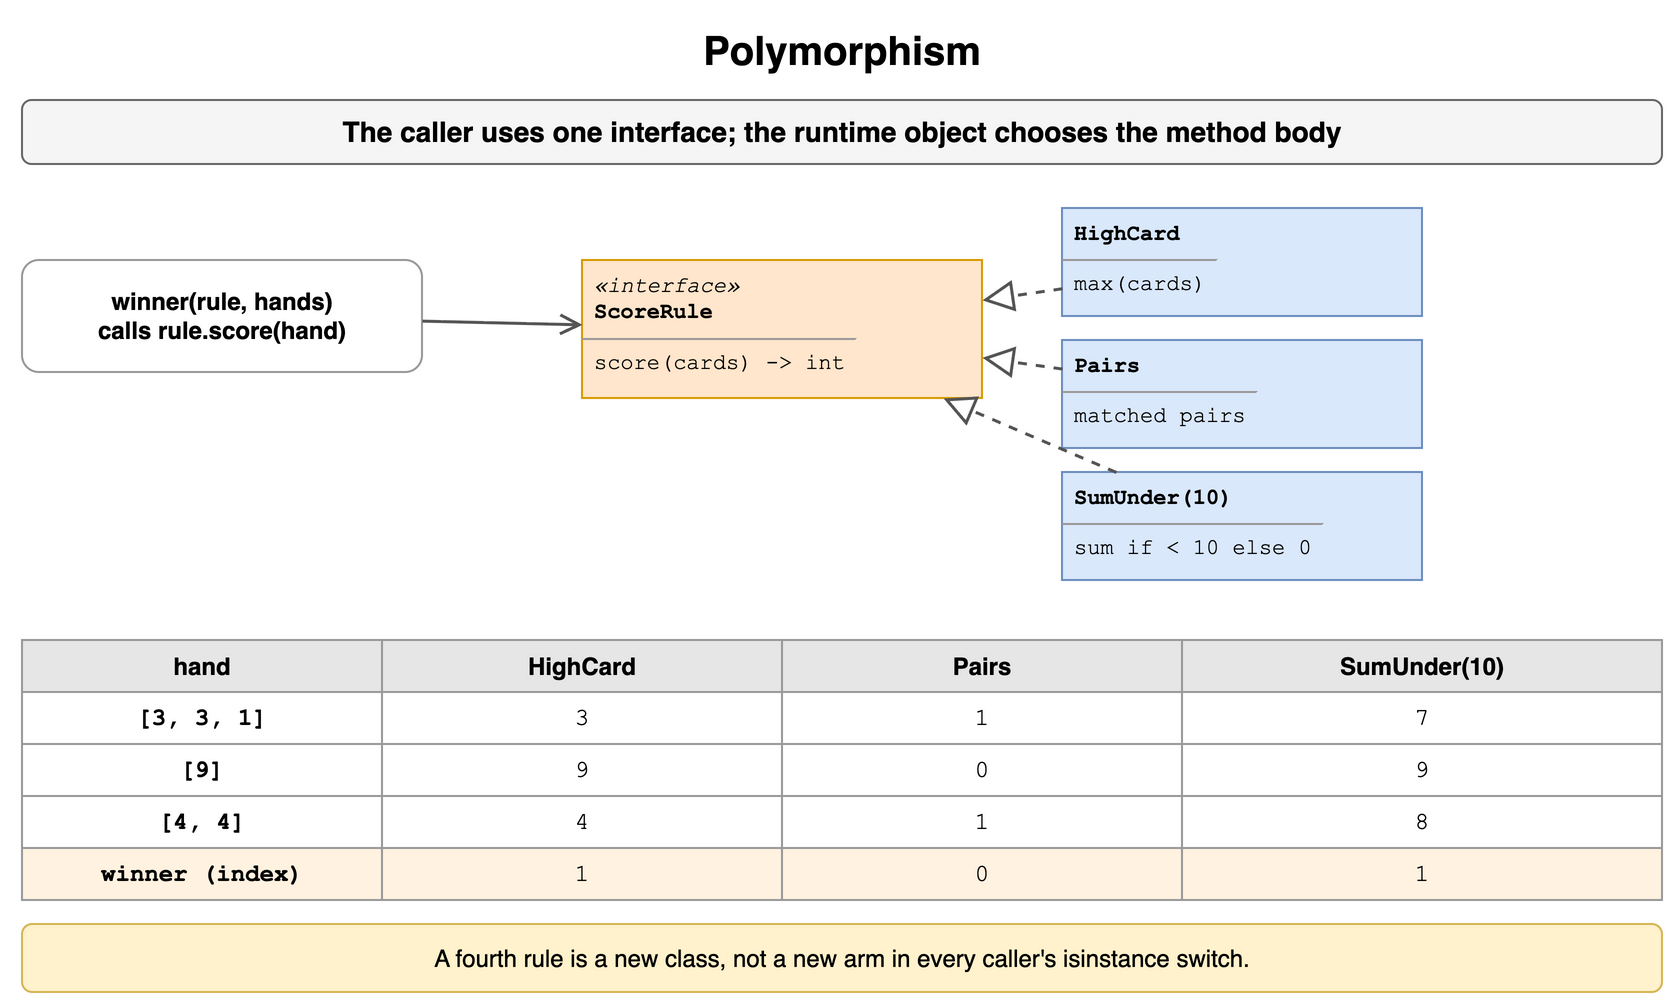

The diagram above was exported from draw.io. Its source (the exported page's mxGraphModel, read from the mxfile embedded in the PNG):
<mxGraphModel dx="900" dy="510" grid="1" gridSize="10" guides="1" tooltips="1" connect="1" arrows="1" fold="1" page="1" pageScale="1" pageWidth="900" pageHeight="510" math="0" shadow="0">
  <root>
    <mxCell id="0" />
    <mxCell id="1" parent="0" />
    <mxCell id="c71" value="Polymorphism" style="text;html=1;align=center;verticalAlign=middle;whiteSpace=wrap;fontSize=20;fontStyle=1;" vertex="1" parent="1">
      <mxGeometry x="40" y="10" width="820" height="30" as="geometry" />
    </mxCell>
    <mxCell id="c72" value="The caller uses one interface; the runtime object chooses the method body" style="rounded=1;whiteSpace=wrap;html=1;fillColor=#f5f5f5;strokeColor=#666666;fontStyle=1;fontSize=14;" vertex="1" parent="1">
      <mxGeometry x="40" y="50" width="820" height="32" as="geometry" />
    </mxCell>
    <mxCell id="c73" value="winner(rule, hands)&lt;br&gt;calls rule.score(hand)" style="rounded=1;whiteSpace=wrap;html=1;fillColor=#ffffff;strokeColor=#999999;fontSize=12;align=center;fontStyle=1;" vertex="1" parent="1">
      <mxGeometry x="40" y="130" width="200" height="56" as="geometry" />
    </mxCell>
    <mxCell id="c74" value="&lt;div style=&quot;margin:2px 6px&quot;&gt;&lt;i&gt;«interface»&lt;/i&gt;&lt;br&gt;&lt;b&gt;ScoreRule&lt;/b&gt;&lt;/div&gt;&lt;hr size=&quot;1&quot;&gt;&lt;div style=&quot;margin:2px 6px&quot;&gt;score(cards) -&amp;gt; int&lt;/div&gt;" style="rounded=0;whiteSpace=wrap;html=1;align=left;verticalAlign=top;spacing=0;fontFamily=Courier New;fontSize=11;fillColor=#ffe6cc;strokeColor=#d79b00;" vertex="1" parent="1">
      <mxGeometry x="320" y="130" width="200" height="69" as="geometry" />
    </mxCell>
    <mxCell id="c75" value="" style="endArrow=open;endSize=8;html=1;strokeWidth=1.5;strokeColor=#555555;fontSize=11;labelBackgroundColor=#ffffff;" edge="1" parent="1" source="c73" target="c74">
      <mxGeometry relative="1" as="geometry" />
    </mxCell>
    <mxCell id="c76" value="&lt;div style=&quot;margin:2px 6px&quot;&gt;&lt;b&gt;HighCard&lt;/b&gt;&lt;/div&gt;&lt;hr size=&quot;1&quot;&gt;&lt;div style=&quot;margin:2px 6px&quot;&gt;max(cards)&lt;/div&gt;" style="rounded=0;whiteSpace=wrap;html=1;align=left;verticalAlign=top;spacing=0;fontFamily=Courier New;fontSize=11;fillColor=#dae8fc;strokeColor=#6c8ebf;" vertex="1" parent="1">
      <mxGeometry x="560" y="104" width="180" height="54" as="geometry" />
    </mxCell>
    <mxCell id="c77" value="" style="endArrow=block;endFill=0;endSize=12;html=1;strokeWidth=1.5;strokeColor=#555555;dashed=1;" edge="1" parent="1" source="c76" target="c74">
      <mxGeometry relative="1" as="geometry" />
    </mxCell>
    <mxCell id="c78" value="&lt;div style=&quot;margin:2px 6px&quot;&gt;&lt;b&gt;Pairs&lt;/b&gt;&lt;/div&gt;&lt;hr size=&quot;1&quot;&gt;&lt;div style=&quot;margin:2px 6px&quot;&gt;matched pairs&lt;/div&gt;" style="rounded=0;whiteSpace=wrap;html=1;align=left;verticalAlign=top;spacing=0;fontFamily=Courier New;fontSize=11;fillColor=#dae8fc;strokeColor=#6c8ebf;" vertex="1" parent="1">
      <mxGeometry x="560" y="170" width="180" height="54" as="geometry" />
    </mxCell>
    <mxCell id="c79" value="" style="endArrow=block;endFill=0;endSize=12;html=1;strokeWidth=1.5;strokeColor=#555555;dashed=1;" edge="1" parent="1" source="c78" target="c74">
      <mxGeometry relative="1" as="geometry" />
    </mxCell>
    <mxCell id="c710" value="&lt;div style=&quot;margin:2px 6px&quot;&gt;&lt;b&gt;SumUnder(10)&lt;/b&gt;&lt;/div&gt;&lt;hr size=&quot;1&quot;&gt;&lt;div style=&quot;margin:2px 6px&quot;&gt;sum if &amp;lt; 10 else 0&lt;/div&gt;" style="rounded=0;whiteSpace=wrap;html=1;align=left;verticalAlign=top;spacing=0;fontFamily=Courier New;fontSize=11;fillColor=#dae8fc;strokeColor=#6c8ebf;" vertex="1" parent="1">
      <mxGeometry x="560" y="236" width="180" height="54" as="geometry" />
    </mxCell>
    <mxCell id="c711" value="" style="endArrow=block;endFill=0;endSize=12;html=1;strokeWidth=1.5;strokeColor=#555555;dashed=1;" edge="1" parent="1" source="c710" target="c74">
      <mxGeometry relative="1" as="geometry" />
    </mxCell>
    <mxCell id="c712" value="hand" style="whiteSpace=wrap;html=1;fillColor=#e6e6e6;strokeColor=#999999;fontStyle=1;fontSize=12;" vertex="1" parent="1">
      <mxGeometry x="40" y="320" width="180" height="26" as="geometry" />
    </mxCell>
    <mxCell id="c713" value="HighCard" style="whiteSpace=wrap;html=1;fillColor=#e6e6e6;strokeColor=#999999;fontStyle=1;fontSize=12;" vertex="1" parent="1">
      <mxGeometry x="220" y="320" width="200" height="26" as="geometry" />
    </mxCell>
    <mxCell id="c714" value="Pairs" style="whiteSpace=wrap;html=1;fillColor=#e6e6e6;strokeColor=#999999;fontStyle=1;fontSize=12;" vertex="1" parent="1">
      <mxGeometry x="420" y="320" width="200" height="26" as="geometry" />
    </mxCell>
    <mxCell id="c715" value="SumUnder(10)" style="whiteSpace=wrap;html=1;fillColor=#e6e6e6;strokeColor=#999999;fontStyle=1;fontSize=12;" vertex="1" parent="1">
      <mxGeometry x="620" y="320" width="240" height="26" as="geometry" />
    </mxCell>
    <mxCell id="c716" value="[3, 3, 1]" style="whiteSpace=wrap;html=1;strokeColor=#999999;fontSize=12;fillColor=#ffffff;fontFamily=Courier New;fontStyle=1;" vertex="1" parent="1">
      <mxGeometry x="40" y="346" width="180" height="26" as="geometry" />
    </mxCell>
    <mxCell id="c717" value="3" style="whiteSpace=wrap;html=1;strokeColor=#999999;fontSize=12;fillColor=#ffffff;fontFamily=Courier New;" vertex="1" parent="1">
      <mxGeometry x="220" y="346" width="200" height="26" as="geometry" />
    </mxCell>
    <mxCell id="c718" value="1" style="whiteSpace=wrap;html=1;strokeColor=#999999;fontSize=12;fillColor=#ffffff;fontFamily=Courier New;" vertex="1" parent="1">
      <mxGeometry x="420" y="346" width="200" height="26" as="geometry" />
    </mxCell>
    <mxCell id="c719" value="7" style="whiteSpace=wrap;html=1;strokeColor=#999999;fontSize=12;fillColor=#ffffff;fontFamily=Courier New;" vertex="1" parent="1">
      <mxGeometry x="620" y="346" width="240" height="26" as="geometry" />
    </mxCell>
    <mxCell id="c720" value="[9]" style="whiteSpace=wrap;html=1;strokeColor=#999999;fontSize=12;fillColor=#ffffff;fontFamily=Courier New;fontStyle=1;" vertex="1" parent="1">
      <mxGeometry x="40" y="372" width="180" height="26" as="geometry" />
    </mxCell>
    <mxCell id="c721" value="9" style="whiteSpace=wrap;html=1;strokeColor=#999999;fontSize=12;fillColor=#ffffff;fontFamily=Courier New;" vertex="1" parent="1">
      <mxGeometry x="220" y="372" width="200" height="26" as="geometry" />
    </mxCell>
    <mxCell id="c722" value="0" style="whiteSpace=wrap;html=1;strokeColor=#999999;fontSize=12;fillColor=#ffffff;fontFamily=Courier New;" vertex="1" parent="1">
      <mxGeometry x="420" y="372" width="200" height="26" as="geometry" />
    </mxCell>
    <mxCell id="c723" value="9" style="whiteSpace=wrap;html=1;strokeColor=#999999;fontSize=12;fillColor=#ffffff;fontFamily=Courier New;" vertex="1" parent="1">
      <mxGeometry x="620" y="372" width="240" height="26" as="geometry" />
    </mxCell>
    <mxCell id="c724" value="[4, 4]" style="whiteSpace=wrap;html=1;strokeColor=#999999;fontSize=12;fillColor=#ffffff;fontFamily=Courier New;fontStyle=1;" vertex="1" parent="1">
      <mxGeometry x="40" y="398" width="180" height="26" as="geometry" />
    </mxCell>
    <mxCell id="c725" value="4" style="whiteSpace=wrap;html=1;strokeColor=#999999;fontSize=12;fillColor=#ffffff;fontFamily=Courier New;" vertex="1" parent="1">
      <mxGeometry x="220" y="398" width="200" height="26" as="geometry" />
    </mxCell>
    <mxCell id="c726" value="1" style="whiteSpace=wrap;html=1;strokeColor=#999999;fontSize=12;fillColor=#ffffff;fontFamily=Courier New;" vertex="1" parent="1">
      <mxGeometry x="420" y="398" width="200" height="26" as="geometry" />
    </mxCell>
    <mxCell id="c727" value="8" style="whiteSpace=wrap;html=1;strokeColor=#999999;fontSize=12;fillColor=#ffffff;fontFamily=Courier New;" vertex="1" parent="1">
      <mxGeometry x="620" y="398" width="240" height="26" as="geometry" />
    </mxCell>
    <mxCell id="c728" value="winner (index)" style="whiteSpace=wrap;html=1;strokeColor=#999999;fontSize=12;fillColor=#fff2e0;fontFamily=Courier New;fontStyle=1;" vertex="1" parent="1">
      <mxGeometry x="40" y="424" width="180" height="26" as="geometry" />
    </mxCell>
    <mxCell id="c729" value="1" style="whiteSpace=wrap;html=1;strokeColor=#999999;fontSize=12;fillColor=#fff2e0;fontFamily=Courier New;" vertex="1" parent="1">
      <mxGeometry x="220" y="424" width="200" height="26" as="geometry" />
    </mxCell>
    <mxCell id="c730" value="0" style="whiteSpace=wrap;html=1;strokeColor=#999999;fontSize=12;fillColor=#fff2e0;fontFamily=Courier New;" vertex="1" parent="1">
      <mxGeometry x="420" y="424" width="200" height="26" as="geometry" />
    </mxCell>
    <mxCell id="c731" value="1" style="whiteSpace=wrap;html=1;strokeColor=#999999;fontSize=12;fillColor=#fff2e0;fontFamily=Courier New;" vertex="1" parent="1">
      <mxGeometry x="620" y="424" width="240" height="26" as="geometry" />
    </mxCell>
    <mxCell id="c732" value="A fourth rule is a new class, not a new arm in every caller's isinstance switch." style="rounded=1;whiteSpace=wrap;html=1;fillColor=#fff2cc;strokeColor=#d6b656;fontSize=12;align=center;" vertex="1" parent="1">
      <mxGeometry x="40" y="462" width="820" height="34" as="geometry" />
    </mxCell>
  </root>
</mxGraphModel>